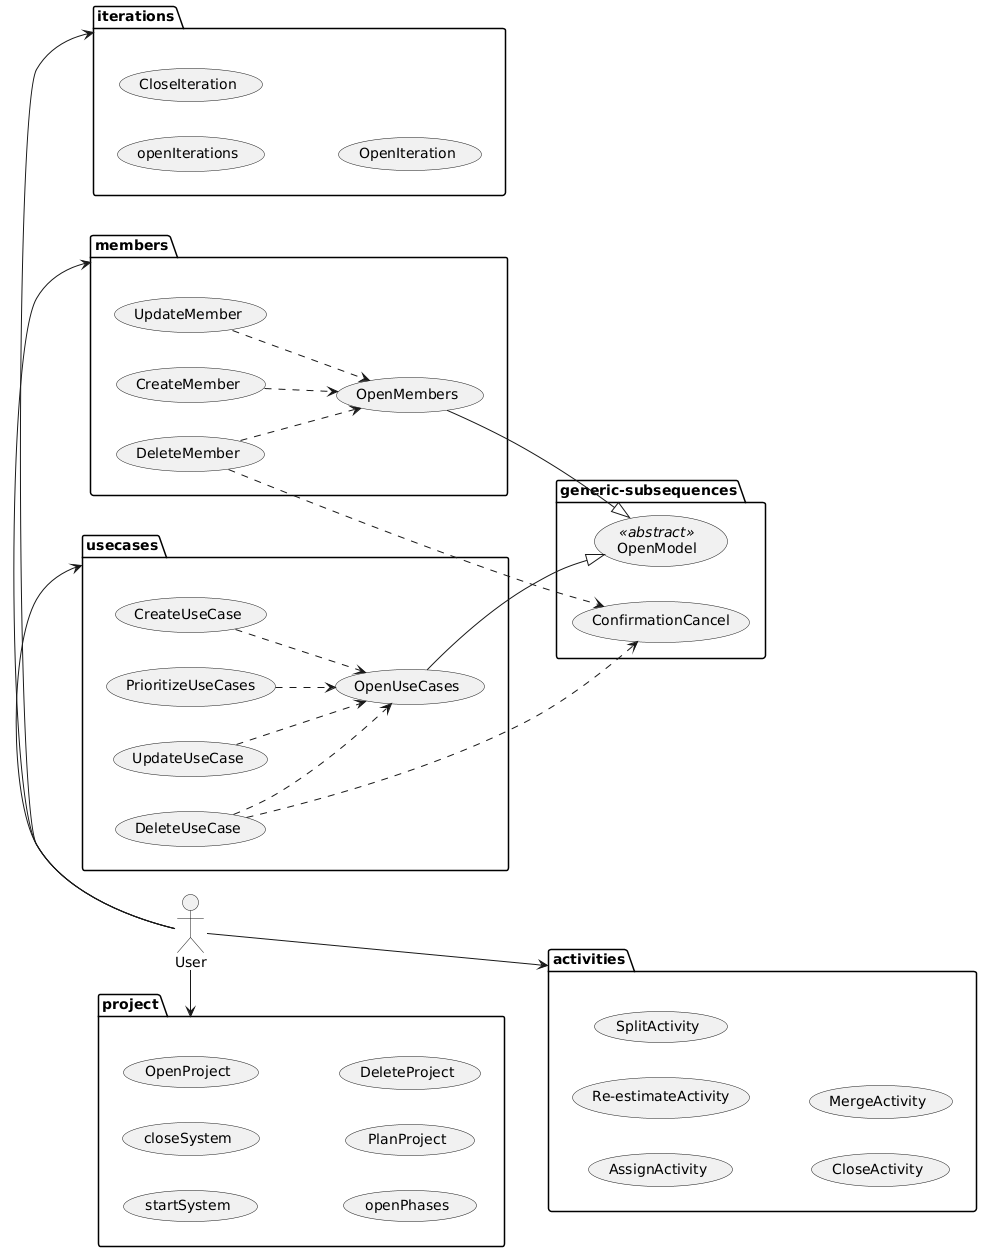

The diagram above was rendered by PlantUML. Its source (embedded in the PNG):
@startuml
left to right direction

actor "User" as user

user -> project
user -> members
user -> usecases
user -> iterations
user -> activities

package project {
    (startSystem)
    (closeSystem)
    (OpenProject)
    (openPhases)
    (PlanProject)
    (DeleteProject)
}

package members {
    (OpenMembers)
    (CreateMember)
    (UpdateMember)
    (DeleteMember)

    (CreateMember) ..> (OpenMembers)
    (UpdateMember) ..> (OpenMembers)
    (DeleteMember) ..> (OpenMembers)
}

package usecases {
    (OpenUseCases)
    (CreateUseCase)
    (DeleteUseCase)
    (UpdateUseCase)
    (PrioritizeUseCases)

    (CreateUseCase) ..> (OpenUseCases)
    (DeleteUseCase) ..> (OpenUseCases)
    (UpdateUseCase) ..> (OpenUseCases)
    (PrioritizeUseCases) ..> (OpenUseCases)
}

package iterations {
    (openIterations)
    (CloseIteration)
    (OpenIteration)
}

package activities {
    (AssignActivity)
    (Re-estimateActivity)
    (SplitActivity)
    (CloseActivity)
    (MergeActivity)
}

package generic-subsequences {
    (ConfirmationCancel)
    usecase OpenModel <<abstract>>

    (DeleteUseCase) ..> (ConfirmationCancel)
    (DeleteMember) ..> (ConfirmationCancel)

    (OpenMembers) --|> (OpenModel)
    (OpenUseCases) --|> (OpenModel)
}

@enduml